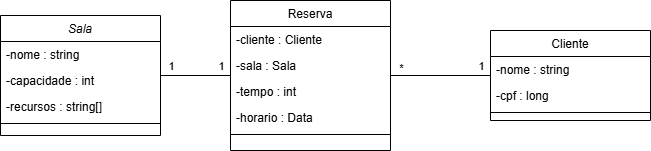

The diagram above was exported from draw.io. Its source (the exported page's mxGraphModel, read from the mxfile embedded in the PNG):
<mxGraphModel dx="1114" dy="558" grid="1" gridSize="10" guides="1" tooltips="1" connect="1" arrows="1" fold="1" page="1" pageScale="1" pageWidth="827" pageHeight="1169" math="0" shadow="0">
  <root>
    <mxCell id="WIyWlLk6GJQsqaUBKTNV-0" />
    <mxCell id="WIyWlLk6GJQsqaUBKTNV-1" parent="WIyWlLk6GJQsqaUBKTNV-0" />
    <mxCell id="zkfFHV4jXpPFQw0GAbJ--0" value="Sala" style="swimlane;fontStyle=2;align=center;verticalAlign=top;childLayout=stackLayout;horizontal=1;startSize=26;horizontalStack=0;resizeParent=1;resizeLast=0;collapsible=1;marginBottom=0;rounded=0;shadow=0;strokeWidth=1;" parent="WIyWlLk6GJQsqaUBKTNV-1" vertex="1">
      <mxGeometry x="200" y="120" width="160" height="120" as="geometry">
        <mxRectangle x="230" y="140" width="160" height="26" as="alternateBounds" />
      </mxGeometry>
    </mxCell>
    <mxCell id="zkfFHV4jXpPFQw0GAbJ--1" value="-nome : string" style="text;align=left;verticalAlign=top;spacingLeft=4;spacingRight=4;overflow=hidden;rotatable=0;points=[[0,0.5],[1,0.5]];portConstraint=eastwest;" parent="zkfFHV4jXpPFQw0GAbJ--0" vertex="1">
      <mxGeometry y="26" width="160" height="26" as="geometry" />
    </mxCell>
    <mxCell id="zkfFHV4jXpPFQw0GAbJ--2" value="-capacidade : int" style="text;align=left;verticalAlign=top;spacingLeft=4;spacingRight=4;overflow=hidden;rotatable=0;points=[[0,0.5],[1,0.5]];portConstraint=eastwest;rounded=0;shadow=0;html=0;" parent="zkfFHV4jXpPFQw0GAbJ--0" vertex="1">
      <mxGeometry y="52" width="160" height="26" as="geometry" />
    </mxCell>
    <mxCell id="zkfFHV4jXpPFQw0GAbJ--3" value="-recursos : string[]" style="text;align=left;verticalAlign=top;spacingLeft=4;spacingRight=4;overflow=hidden;rotatable=0;points=[[0,0.5],[1,0.5]];portConstraint=eastwest;rounded=0;shadow=0;html=0;" parent="zkfFHV4jXpPFQw0GAbJ--0" vertex="1">
      <mxGeometry y="78" width="160" height="26" as="geometry" />
    </mxCell>
    <mxCell id="zkfFHV4jXpPFQw0GAbJ--4" value="" style="line;html=1;strokeWidth=1;align=left;verticalAlign=middle;spacingTop=-1;spacingLeft=3;spacingRight=3;rotatable=0;labelPosition=right;points=[];portConstraint=eastwest;" parent="zkfFHV4jXpPFQw0GAbJ--0" vertex="1">
      <mxGeometry y="104" width="160" height="8" as="geometry" />
    </mxCell>
    <mxCell id="LVgEsaXZPKPggtgIFOxV-7" style="edgeStyle=orthogonalEdgeStyle;rounded=0;orthogonalLoop=1;jettySize=auto;html=1;endArrow=none;startFill=0;" edge="1" parent="WIyWlLk6GJQsqaUBKTNV-1" source="zkfFHV4jXpPFQw0GAbJ--17" target="LVgEsaXZPKPggtgIFOxV-2">
      <mxGeometry relative="1" as="geometry" />
    </mxCell>
    <mxCell id="LVgEsaXZPKPggtgIFOxV-13" value="*" style="edgeLabel;html=1;align=center;verticalAlign=middle;resizable=0;points=[];" vertex="1" connectable="0" parent="LVgEsaXZPKPggtgIFOxV-7">
      <mxGeometry x="-0.1385" y="1" relative="1" as="geometry">
        <mxPoint x="-47" y="-9" as="offset" />
      </mxGeometry>
    </mxCell>
    <mxCell id="LVgEsaXZPKPggtgIFOxV-15" value="1" style="edgeLabel;html=1;align=center;verticalAlign=middle;resizable=0;points=[];" vertex="1" connectable="0" parent="LVgEsaXZPKPggtgIFOxV-7">
      <mxGeometry x="-0.34" relative="1" as="geometry">
        <mxPoint x="23" y="-10" as="offset" />
      </mxGeometry>
    </mxCell>
    <mxCell id="zkfFHV4jXpPFQw0GAbJ--17" value="Cliente" style="swimlane;fontStyle=0;align=center;verticalAlign=top;childLayout=stackLayout;horizontal=1;startSize=26;horizontalStack=0;resizeParent=1;resizeLast=0;collapsible=1;marginBottom=0;rounded=0;shadow=0;strokeWidth=1;" parent="WIyWlLk6GJQsqaUBKTNV-1" vertex="1">
      <mxGeometry x="690" y="135" width="160" height="90" as="geometry">
        <mxRectangle x="550" y="140" width="160" height="26" as="alternateBounds" />
      </mxGeometry>
    </mxCell>
    <mxCell id="zkfFHV4jXpPFQw0GAbJ--18" value="-nome : string" style="text;align=left;verticalAlign=top;spacingLeft=4;spacingRight=4;overflow=hidden;rotatable=0;points=[[0,0.5],[1,0.5]];portConstraint=eastwest;" parent="zkfFHV4jXpPFQw0GAbJ--17" vertex="1">
      <mxGeometry y="26" width="160" height="26" as="geometry" />
    </mxCell>
    <mxCell id="zkfFHV4jXpPFQw0GAbJ--19" value="-cpf : long" style="text;align=left;verticalAlign=top;spacingLeft=4;spacingRight=4;overflow=hidden;rotatable=0;points=[[0,0.5],[1,0.5]];portConstraint=eastwest;rounded=0;shadow=0;html=0;" parent="zkfFHV4jXpPFQw0GAbJ--17" vertex="1">
      <mxGeometry y="52" width="160" height="26" as="geometry" />
    </mxCell>
    <mxCell id="zkfFHV4jXpPFQw0GAbJ--23" value="" style="line;html=1;strokeWidth=1;align=left;verticalAlign=middle;spacingTop=-1;spacingLeft=3;spacingRight=3;rotatable=0;labelPosition=right;points=[];portConstraint=eastwest;" parent="zkfFHV4jXpPFQw0GAbJ--17" vertex="1">
      <mxGeometry y="78" width="160" height="8" as="geometry" />
    </mxCell>
    <mxCell id="LVgEsaXZPKPggtgIFOxV-8" style="edgeStyle=orthogonalEdgeStyle;rounded=0;orthogonalLoop=1;jettySize=auto;html=1;endArrow=none;startFill=0;" edge="1" parent="WIyWlLk6GJQsqaUBKTNV-1" source="LVgEsaXZPKPggtgIFOxV-2" target="zkfFHV4jXpPFQw0GAbJ--0">
      <mxGeometry relative="1" as="geometry" />
    </mxCell>
    <mxCell id="LVgEsaXZPKPggtgIFOxV-10" value="1" style="edgeLabel;html=1;align=center;verticalAlign=middle;resizable=0;points=[];" vertex="1" connectable="0" parent="LVgEsaXZPKPggtgIFOxV-8">
      <mxGeometry x="0.25" relative="1" as="geometry">
        <mxPoint x="-16" y="-10" as="offset" />
      </mxGeometry>
    </mxCell>
    <mxCell id="LVgEsaXZPKPggtgIFOxV-16" value="1" style="edgeLabel;html=1;align=center;verticalAlign=middle;resizable=0;points=[];" vertex="1" connectable="0" parent="LVgEsaXZPKPggtgIFOxV-8">
      <mxGeometry x="0.2571" relative="1" as="geometry">
        <mxPoint x="34" y="-10" as="offset" />
      </mxGeometry>
    </mxCell>
    <mxCell id="LVgEsaXZPKPggtgIFOxV-2" value="Reserva" style="swimlane;fontStyle=0;align=center;verticalAlign=top;childLayout=stackLayout;horizontal=1;startSize=26;horizontalStack=0;resizeParent=1;resizeLast=0;collapsible=1;marginBottom=0;rounded=0;shadow=0;strokeWidth=1;" vertex="1" parent="WIyWlLk6GJQsqaUBKTNV-1">
      <mxGeometry x="430" y="105" width="160" height="150" as="geometry">
        <mxRectangle x="550" y="140" width="160" height="26" as="alternateBounds" />
      </mxGeometry>
    </mxCell>
    <mxCell id="LVgEsaXZPKPggtgIFOxV-3" value="-cliente : Cliente" style="text;align=left;verticalAlign=top;spacingLeft=4;spacingRight=4;overflow=hidden;rotatable=0;points=[[0,0.5],[1,0.5]];portConstraint=eastwest;" vertex="1" parent="LVgEsaXZPKPggtgIFOxV-2">
      <mxGeometry y="26" width="160" height="26" as="geometry" />
    </mxCell>
    <mxCell id="LVgEsaXZPKPggtgIFOxV-4" value="-sala : Sala" style="text;align=left;verticalAlign=top;spacingLeft=4;spacingRight=4;overflow=hidden;rotatable=0;points=[[0,0.5],[1,0.5]];portConstraint=eastwest;rounded=0;shadow=0;html=0;" vertex="1" parent="LVgEsaXZPKPggtgIFOxV-2">
      <mxGeometry y="52" width="160" height="26" as="geometry" />
    </mxCell>
    <mxCell id="LVgEsaXZPKPggtgIFOxV-6" value="-tempo : int" style="text;align=left;verticalAlign=top;spacingLeft=4;spacingRight=4;overflow=hidden;rotatable=0;points=[[0,0.5],[1,0.5]];portConstraint=eastwest;rounded=0;shadow=0;html=0;" vertex="1" parent="LVgEsaXZPKPggtgIFOxV-2">
      <mxGeometry y="78" width="160" height="26" as="geometry" />
    </mxCell>
    <mxCell id="LVgEsaXZPKPggtgIFOxV-11" value="-horario : Data" style="text;align=left;verticalAlign=top;spacingLeft=4;spacingRight=4;overflow=hidden;rotatable=0;points=[[0,0.5],[1,0.5]];portConstraint=eastwest;rounded=0;shadow=0;html=0;" vertex="1" parent="LVgEsaXZPKPggtgIFOxV-2">
      <mxGeometry y="104" width="160" height="26" as="geometry" />
    </mxCell>
    <mxCell id="LVgEsaXZPKPggtgIFOxV-5" value="" style="line;html=1;strokeWidth=1;align=left;verticalAlign=middle;spacingTop=-1;spacingLeft=3;spacingRight=3;rotatable=0;labelPosition=right;points=[];portConstraint=eastwest;" vertex="1" parent="LVgEsaXZPKPggtgIFOxV-2">
      <mxGeometry y="130" width="160" height="8" as="geometry" />
    </mxCell>
  </root>
</mxGraphModel>